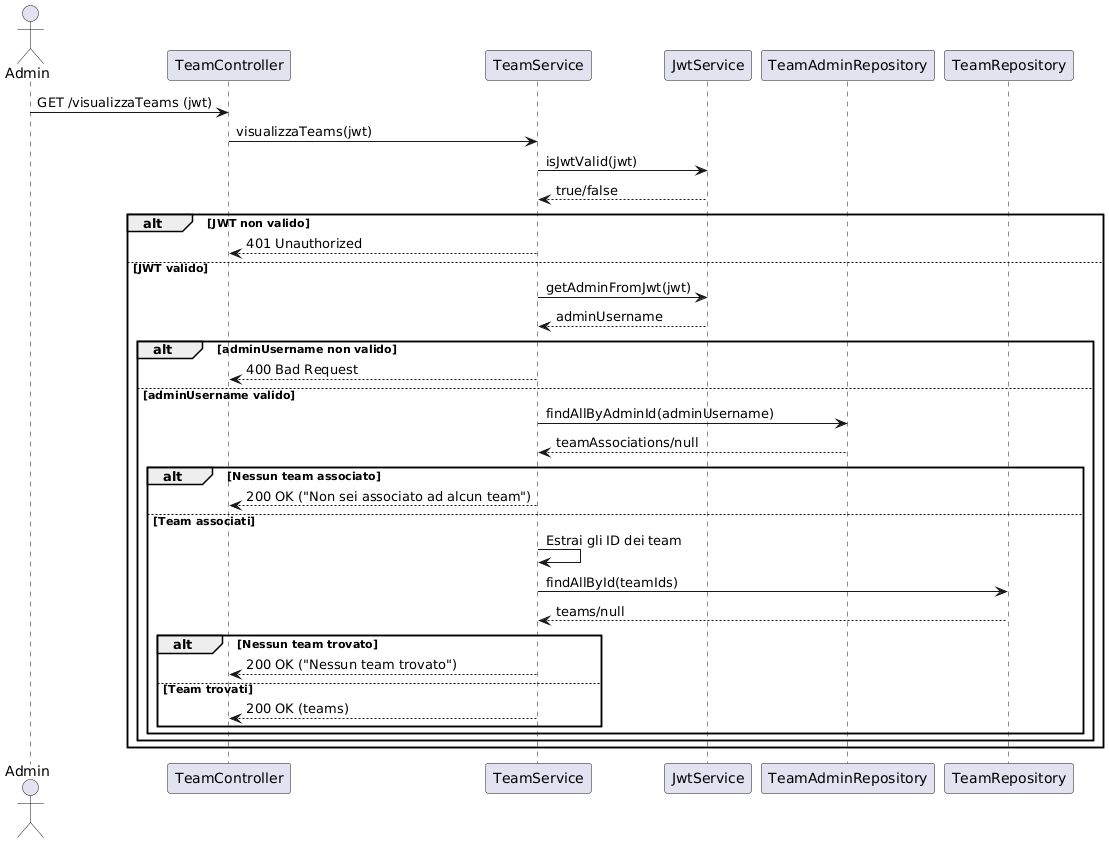

The diagram above was rendered by PlantUML. Its source (embedded in the PNG):
@startuml
actor Admin as Client
participant TeamController as C
participant TeamService as S
participant JwtService as J
participant TeamAdminRepository as T
participant TeamRepository as R

Client -> C: GET /visualizzaTeams (jwt)
C -> S: visualizzaTeams(jwt)

S -> J: isJwtValid(jwt)
J --> S: true/false

alt JWT non valido
    S --> C: 401 Unauthorized
else JWT valido
    S -> J: getAdminFromJwt(jwt)
    J --> S: adminUsername

    alt adminUsername non valido
        S --> C: 400 Bad Request
    else adminUsername valido
        S -> T: findAllByAdminId(adminUsername)
        T --> S: teamAssociations/null

        alt Nessun team associato
            S --> C: 200 OK ("Non sei associato ad alcun team")
        else Team associati
            S -> S: Estrai gli ID dei team
            S -> R: findAllById(teamIds)
            R --> S: teams/null

            alt Nessun team trovato
                S --> C: 200 OK ("Nessun team trovato")
            else Team trovati
                S --> C: 200 OK (teams)
            end
        end
    end
end
@enduml